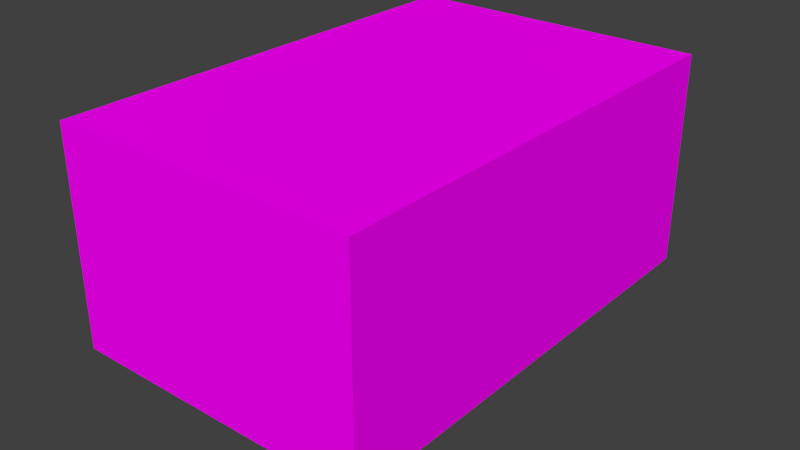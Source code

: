 # Source: church0.blend  (saved by Blender 2.77.0; exported with 4.5.12 LTS)
import bpy
from mathutils import Matrix  # noqa: F401  (used for matrix-valued properties, if any)

bpy.ops.wm.read_factory_settings(use_empty=True)
scene = bpy.context.scene
scene.name = 'Scene'

# ---- collections
col_collection_1 = bpy.data.collections.new('Collection 1'); scene.collection.children.link(col_collection_1)
col_collection_20 = bpy.data.collections.new('Collection 20'); scene.collection.children.link(col_collection_20)
col_collection_20.hide_render = True
col_collection_20.hide_viewport = True

# ---- images (referenced by path relative to the original .blend; pixels are not part of the script)
import os
ASSET_DIR = os.environ.get("B2B_ASSET_DIR", "")  # directory of the original .blend (textures are referenced by path, not embedded)
HERE = os.path.dirname(os.path.abspath(__file__))  # packed textures are extracted next to this script under _unpacked/

def load_image(name, relpath, width, height, colorspace="sRGB"):
    """Load a texture the original file referenced (path relative to the .blend, or extracted next to this script)."""
    p = next((c for c in (os.path.join(HERE, relpath), os.path.join(ASSET_DIR, relpath)) if relpath and os.path.exists(c)), "")
    if p:
        img = bpy.data.images.load(p, check_existing=True)
        img.name = name
    else:  # same state as the original file: an image datablock whose file is absent (Cycles renders it pink)
        img = bpy.data.images.new(name, width, height)
        img.source = "FILE"
        img.filepath = "//" + (relpath or name)
    img.colorspace_settings.name = colorspace
    return img
img_colorpalette_jpg = load_image('colorPalette.jpg', 'colorPalette.jpg', 1024, 1024, 'sRGB')
img_colorpalette_jpg_001 = load_image('colorPalette.jpg.001', 'colorPalette.jpg', 1024, 1024, 'sRGB')

# ---- materials (node trees are filled in below, after node groups)
mat_material = bpy.data.materials.new('Material')
mat_material.alpha_threshold = 0.0
mat_material.roughness = 0.5
mat_material.line_color = (0.0, 0.0, 0.0, 1.0)
mat_material_001 = bpy.data.materials.new('Material.001')
mat_material_001.alpha_threshold = 0.0
mat_material_001.roughness = 0.5
mat_material_001.line_color = (0.0, 0.0, 0.0, 1.0)

# ---- material node trees
mat_material.use_nodes = True; mat_material.node_tree.nodes.clear()
_N = mat_material.node_tree.nodes; _L = mat_material.node_tree.links
n0 = _N.new('ShaderNodeOutputMaterial'); n0.name = 'Material Output'; n0.location = (300, 300)
n1 = _N.new('ShaderNodeBsdfDiffuse'); n1.name = 'Diffuse BSDF'; n1.location = (10, 300)
n2 = _N.new('ShaderNodeTexImage'); n2.name = 'Image Texture'; n2.location = (228, 132)
n2.width = 140
n2.image = img_colorpalette_jpg
n3 = _N.new('ShaderNodeTexCoord'); n3.name = 'Texture Coordinate'; n3.location = (-183, 230)
_L.new(n1.outputs[0], n0.inputs[0])
_L.new(n3.outputs[2], n2.inputs[0])
_L.new(n2.outputs[0], n1.inputs[0])
n0.is_active_output = True
mat_material_001.use_nodes = True; mat_material_001.node_tree.nodes.clear()
_N = mat_material_001.node_tree.nodes; _L = mat_material_001.node_tree.links
n0 = _N.new('ShaderNodeOutputMaterial'); n0.name = 'Material Output'; n0.location = (300, 300)
n1 = _N.new('ShaderNodeBsdfDiffuse'); n1.name = 'Diffuse BSDF'; n1.location = (10, 300)
n2 = _N.new('ShaderNodeTexImage'); n2.name = 'Image Texture'; n2.location = (228, 132)
n2.width = 140
n2.image = img_colorpalette_jpg_001
n3 = _N.new('ShaderNodeTexCoord'); n3.name = 'Texture Coordinate'; n3.location = (-183, 230)
_L.new(n1.outputs[0], n0.inputs[0])
_L.new(n3.outputs[2], n2.inputs[0])
_L.new(n2.outputs[0], n1.inputs[0])
n0.is_active_output = True

# ---- world
world_world = bpy.data.worlds.new('World'); scene.world = world_world
world_world.color = (0.05088, 0.05088, 0.05088)
world_world.use_sun_shadow = False
world_world.sun_shadow_jitter_overblur = 0.0
world_world.cycles.sampling_method = 'MANUAL'

# ---- meshes
me_cube_005 = bpy.data.meshes.new('Cube.005')
me_cube_005.from_pydata([(-1.0, -1.0, -1.0), (-1.0, -1.0, 1.0), (-1.0, 1.0, -1.0), (-1.0, 1.0, 1.0), (1.0, -1.0, -1.0), (1.0, -1.0, 1.0), (1.0, 1.0, -1.0), (1.0, 1.0, 1.0)], [], [(1, 3, 2, 0), (3, 7, 6, 2), (7, 5, 4, 6), (5, 1, 0, 4), (0, 2, 6, 4), (5, 7, 3, 1)])
me_cube_005.use_remesh_preserve_volume = False
me_cube_005.use_remesh_preserve_attributes = False
me_cube_005.use_mirror_vertex_groups = False
me_cube_005.update()
me_cube_004 = bpy.data.meshes.new('Cube.004')
me_cube_004.from_pydata([(-1.0, -1.0, -1.0), (-1.0, -1.0, 1.0), (-1.0, 1.0, -1.0), (-1.0, 1.0, 1.0), (1.0, -1.0, -1.0), (1.0, -1.0, 1.0), (1.0, 1.0, -1.0), (1.0, 1.0, 1.0)], [], [(1, 3, 2, 0), (3, 7, 6, 2), (7, 5, 4, 6), (5, 1, 0, 4), (0, 2, 6, 4), (5, 7, 3, 1)])
me_cube_004.use_remesh_preserve_volume = False
me_cube_004.use_remesh_preserve_attributes = False
me_cube_004.use_mirror_vertex_groups = False
me_cube_004.update()
me_cube_002 = bpy.data.meshes.new('Cube.002')
me_cube_002.from_pydata([(-1.0, -1.0, -1.0), (-1.0, -1.0, 1.0), (-1.0, 1.0, -1.0), (-1.0, 1.0, 1.0), (1.0, -1.0, -1.0), (1.0, -1.0, 1.0), (1.0, 1.0, -1.0), (1.0, 1.0, 1.0)], [], [(1, 3, 2, 0), (3, 7, 6, 2), (7, 5, 4, 6), (5, 1, 0, 4), (0, 2, 6, 4), (5, 7, 3, 1)])
me_cube_002.use_remesh_preserve_volume = False
me_cube_002.use_remesh_preserve_attributes = False
me_cube_002.use_mirror_vertex_groups = False
me_cube_002.update()
me_plane_001 = bpy.data.meshes.new('Plane.001')
me_plane_001.from_pydata([(-4.061, -6.206, -6.788), (-3.367, 4.295, -6.788), (-3.461, 4.607, -6.788), (-3.312, 5.131, -6.788), (-2.836, 5.396, -6.788), (-2.683, 5.01, -6.788), (-2.508, 4.96, -6.788), (4.061, 6.206, -6.788), (-4.061, 6.206, -6.788), (4.061, -6.206, -6.788), (-2.419, 4.801, -6.788), (-2.469, 4.625, -6.788), (-2.628, 4.537, -6.788), (-2.804, 4.587, -6.788), (-2.683, 5.01, -6.797), (-2.508, 4.96, -6.797), (-2.419, 4.801, -6.797), (-2.836, 5.396, -6.797), (-2.469, 4.625, -6.797), (-3.312, 5.131, -6.797), (-2.628, 4.537, -6.797), (-3.461, 4.607, -6.797), (-2.804, 4.587, -6.797), (-3.367, 4.295, -6.797), (-2.508, 4.96, -6.95), (-2.683, 5.01, -6.95), (-2.419, 4.801, -6.95), (-2.469, 4.625, -6.95), (-2.836, 5.396, -6.95), (-3.312, 5.131, -6.95), (-2.628, 4.537, -6.95), (-2.804, 4.587, -6.95), (-3.461, 4.607, -6.95), (-3.367, 4.295, -6.95)], [], [(0, 1, 2, 3, 4, 5, 6, 7, 8), (0, 9, 7, 6, 10, 11, 12, 13, 1), (6, 5, 14, 15), (10, 6, 15, 16), (5, 4, 17, 14), (11, 10, 16, 18), (4, 3, 19, 17), (12, 11, 18, 20), (3, 2, 21, 19), (13, 12, 20, 22), (1, 13, 22, 23), (2, 1, 23, 21), (25, 24, 15, 14), (24, 26, 16, 15), (14, 17, 28, 25), (26, 27, 18, 16), (29, 28, 17, 19), (27, 30, 20, 18), (32, 29, 19, 21), (30, 31, 22, 20), (31, 33, 23, 22), (33, 32, 21, 23)])
me_plane_001.use_remesh_preserve_volume = False
me_plane_001.use_remesh_preserve_attributes = False
me_plane_001.use_mirror_vertex_groups = False
me_plane_001.update()
me_cube = bpy.data.meshes.new('Cube')
me_cube.from_pydata([(4.083, 6.233, 0.4573), (4.083, -6.233, 0.4573), (-4.083, -6.233, 0.4573), (-4.083, 6.233, 0.4573), (4.083, 6.233, 6.148), (4.083, -6.233, 6.148), (-4.083, -6.233, 6.148), (-4.083, 6.233, 6.148), (-2.656, 4.747, 2.196), (-2.656, 4.747, 1.995), (-2.708, 4.948, 2.196), (-2.708, 4.948, 1.995), (-2.824, 4.868, 2.196), (-2.824, 4.868, 1.995), (-2.862, 4.732, 2.196), (-2.862, 4.732, 1.995), (-2.804, 4.603, 2.196), (-2.804, 4.603, 1.995), (-2.676, 4.542, 2.196), (-2.676, 4.542, 1.995), (-2.539, 4.577, 2.196), (-2.539, 4.577, 1.995), (-2.457, 4.692, 2.196), (-2.457, 4.692, 1.995), (-2.468, 4.833, 2.196), (-2.468, 4.833, 1.995), (-2.567, 4.934, 2.196), (-2.567, 4.934, 1.995), (-2.708, 4.948, 2.129), (-2.708, 4.948, 2.062), (-2.824, 4.868, 2.062), (-2.824, 4.868, 2.129), (-2.862, 4.732, 2.062), (-2.862, 4.732, 2.129), (-2.804, 4.603, 2.062), (-2.804, 4.603, 2.129), (-2.676, 4.542, 2.062), (-2.676, 4.542, 2.129), (-2.539, 4.577, 2.062), (-2.539, 4.577, 2.129), (-2.457, 4.692, 2.062), (-2.457, 4.692, 2.129), (-2.468, 4.833, 2.062), (-2.468, 4.833, 2.129), (-2.567, 4.934, 2.062), (-2.567, 4.934, 2.129), (-3.295, 4.502, 2.063), (-3.238, 4.594, 2.058), (-3.3, 4.538, 2.059), (-3.278, 4.572, 2.058), (-3.237, 4.592, 2.125), (-3.294, 4.5, 2.129), (-3.277, 4.57, 2.125), (-3.299, 4.536, 2.126), (-3.156, 4.413, 2.067), (-3.262, 4.43, 2.066), (-3.199, 4.397, 2.067), (-3.238, 4.403, 2.066), (-3.261, 4.428, 2.133), (-3.155, 4.41, 2.134), (-3.237, 4.401, 2.133), (-3.198, 4.395, 2.134), (-2.656, 4.747, 2.085), (-2.656, 4.747, 1.884), (-2.656, 4.954, 2.085), (-2.656, 4.954, 1.884), (-2.789, 4.906, 2.085), (-2.789, 4.906, 1.884), (-2.86, 4.783, 2.085), (-2.86, 4.783, 1.884), (-2.835, 4.644, 2.085), (-2.835, 4.644, 1.884), (-2.727, 4.553, 2.085), (-2.727, 4.553, 1.884), (-2.585, 4.553, 2.085), (-2.585, 4.553, 1.884), (-2.477, 4.644, 2.085), (-2.477, 4.644, 1.884), (-2.452, 4.783, 2.085), (-2.452, 4.783, 1.884), (-2.523, 4.906, 2.085), (-2.523, 4.906, 1.884), (-2.656, 4.954, 2.018), (-2.656, 4.954, 1.951), (-2.789, 4.906, 1.951), (-2.789, 4.906, 2.018), (-2.86, 4.783, 1.951), (-2.86, 4.783, 2.018), (-2.835, 4.644, 1.951), (-2.835, 4.644, 2.018), (-2.727, 4.553, 1.951), (-2.727, 4.553, 2.018), (-2.585, 4.553, 1.951), (-2.585, 4.553, 2.018), (-2.477, 4.644, 1.951), (-2.477, 4.644, 2.018), (-2.452, 4.783, 1.951), (-2.452, 4.783, 2.018), (-2.523, 4.906, 1.951), (-2.523, 4.906, 2.018), (-3.336, 4.669, 1.951), (-3.258, 4.744, 1.946), (-3.331, 4.705, 1.947), (-3.302, 4.733, 1.946), (-3.258, 4.742, 2.013), (-3.336, 4.667, 2.017), (-3.302, 4.73, 2.013), (-3.331, 4.703, 2.014), (-3.223, 4.547, 1.955), (-3.322, 4.591, 1.955), (-3.269, 4.543, 1.955), (-3.306, 4.559, 1.954), (-3.322, 4.589, 2.021), (-3.223, 4.545, 2.022), (-3.305, 4.556, 2.021), (-3.268, 4.541, 2.022), (-2.656, 4.747, 1.973), (-2.656, 4.747, 1.772), (-2.605, 4.948, 1.973), (-2.605, 4.948, 1.772), (-2.745, 4.934, 1.973), (-2.745, 4.934, 1.772), (-2.844, 4.833, 1.973), (-2.844, 4.833, 1.772), (-2.855, 4.692, 1.973), (-2.855, 4.692, 1.772), (-2.773, 4.577, 1.973), (-2.773, 4.577, 1.772), (-2.636, 4.542, 1.973), (-2.636, 4.542, 1.772), (-2.508, 4.603, 1.973), (-2.508, 4.603, 1.772), (-2.45, 4.732, 1.973), (-2.45, 4.732, 1.772), (-2.488, 4.868, 1.973), (-2.488, 4.868, 1.772), (-2.605, 4.948, 1.906), (-2.605, 4.948, 1.839), (-2.745, 4.934, 1.839), (-2.745, 4.934, 1.906), (-2.844, 4.833, 1.839), (-2.844, 4.833, 1.906), (-2.855, 4.692, 1.839), (-2.855, 4.692, 1.906), (-2.773, 4.577, 1.839), (-2.773, 4.577, 1.906), (-2.636, 4.542, 1.839), (-2.636, 4.542, 1.906), (-2.508, 4.603, 1.839), (-2.508, 4.603, 1.906), (-2.45, 4.732, 1.839), (-2.45, 4.732, 1.906), (-2.488, 4.868, 1.839), (-2.488, 4.868, 1.906), (-3.334, 4.84, 1.839), (-3.24, 4.894, 1.835), (-3.321, 4.874, 1.836), (-3.286, 4.894, 1.835), (-3.24, 4.891, 1.901), (-3.334, 4.838, 1.906), (-3.286, 4.891, 1.901), (-3.321, 4.872, 1.902), (-3.255, 4.695, 1.844), (-3.34, 4.762, 1.843), (-3.301, 4.702, 1.844), (-3.332, 4.726, 1.843), (-3.34, 4.759, 1.909), (-3.256, 4.692, 1.91), (-3.332, 4.724, 1.909), (-3.301, 4.699, 1.91), (-2.656, 4.747, 1.861), (-2.656, 4.747, 1.66), (-2.557, 4.929, 1.861), (-2.557, 4.929, 1.66), (-2.696, 4.95, 1.861), (-2.696, 4.95, 1.66), (-2.817, 4.877, 1.861), (-2.817, 4.877, 1.66), (-2.863, 4.743, 1.861), (-2.863, 4.743, 1.66), (-2.812, 4.611, 1.861), (-2.812, 4.611, 1.66), (-2.688, 4.543, 1.861), (-2.688, 4.543, 1.66), (-2.549, 4.571, 1.861), (-2.549, 4.571, 1.66), (-2.46, 4.681, 1.861), (-2.46, 4.681, 1.66), (-2.463, 4.822, 1.861), (-2.463, 4.822, 1.66), (-2.557, 4.929, 1.794), (-2.557, 4.929, 1.727), (-2.696, 4.95, 1.727), (-2.696, 4.95, 1.794), (-2.817, 4.877, 1.727), (-2.817, 4.877, 1.794), (-2.863, 4.743, 1.727), (-2.863, 4.743, 1.794), (-2.812, 4.611, 1.727), (-2.812, 4.611, 1.794), (-2.688, 4.543, 1.727), (-2.688, 4.543, 1.794), (-2.549, 4.571, 1.727), (-2.549, 4.571, 1.794), (-2.46, 4.681, 1.727), (-2.46, 4.681, 1.794), (-2.463, 4.822, 1.727), (-2.463, 4.822, 1.794), (-3.29, 5.006, 1.728), (-3.185, 5.034, 1.723), (-3.268, 5.036, 1.724), (-3.23, 5.046, 1.723), (-3.186, 5.032, 1.789), (-3.291, 5.004, 1.794), (-3.23, 5.043, 1.79), (-3.269, 5.033, 1.791), (-3.25, 4.845, 1.732), (-3.315, 4.931, 1.731), (-3.292, 4.863, 1.732), (-3.316, 4.895, 1.731), (-3.316, 4.929, 1.798), (-3.25, 4.843, 1.799), (-3.317, 4.893, 1.797), (-3.292, 4.861, 1.798), (-2.656, 4.747, 1.75), (-2.656, 4.747, 1.549), (-2.515, 4.898, 1.75), (-2.515, 4.898, 1.549), (-2.645, 4.954, 1.75), (-2.645, 4.954, 1.549), (-2.78, 4.913, 1.75), (-2.78, 4.913, 1.549), (-2.857, 4.795, 1.75), (-2.857, 4.795, 1.549), (-2.841, 4.654, 1.75), (-2.841, 4.654, 1.549), (-2.738, 4.557, 1.75), (-2.738, 4.557, 1.549), (-2.596, 4.55, 1.75), (-2.596, 4.55, 1.549), (-2.483, 4.634, 1.75), (-2.483, 4.634, 1.549), (-2.451, 4.772, 1.75), (-2.451, 4.772, 1.549), (-2.515, 4.898, 1.683), (-2.515, 4.898, 1.616), (-2.645, 4.954, 1.616), (-2.645, 4.954, 1.683), (-2.78, 4.913, 1.616), (-2.78, 4.913, 1.683), (-2.857, 4.795, 1.616), (-2.857, 4.795, 1.683), (-2.841, 4.654, 1.616), (-2.841, 4.654, 1.683), (-2.738, 4.557, 1.616), (-2.738, 4.557, 1.683), (-2.596, 4.55, 1.616), (-2.596, 4.55, 1.683), (-2.483, 4.634, 1.616), (-2.483, 4.634, 1.683), (-2.451, 4.772, 1.616), (-2.451, 4.772, 1.683), (-3.206, 5.156, 1.616), (-3.097, 5.157, 1.611), (-3.177, 5.179, 1.612), (-3.137, 5.179, 1.611), (-3.099, 5.155, 1.678), (-3.207, 5.154, 1.682), (-3.139, 5.177, 1.678), (-3.179, 5.177, 1.679), (-3.207, 4.99, 1.62), (-3.249, 5.089, 1.619), (-3.243, 5.018, 1.62), (-3.259, 5.054, 1.619), (-3.25, 5.087, 1.686), (-3.208, 4.988, 1.687), (-3.26, 5.052, 1.686), (-3.244, 5.016, 1.687), (-2.656, 4.747, 1.638), (-2.656, 4.747, 1.437), (-2.482, 4.858, 1.638), (-2.482, 4.858, 1.437), (-2.594, 4.945, 1.638), (-2.594, 4.945, 1.437), (-2.735, 4.939, 1.638), (-2.735, 4.939, 1.437), (-2.839, 4.843, 1.638), (-2.839, 4.843, 1.437), (-2.858, 4.703, 1.638), (-2.858, 4.703, 1.437), (-2.782, 4.584, 1.638), (-2.782, 4.584, 1.437), (-2.647, 4.541, 1.638), (-2.647, 4.541, 1.437), (-2.517, 4.595, 1.638), (-2.517, 4.595, 1.437), (-2.451, 4.72, 1.638), (-2.451, 4.72, 1.437), (-2.482, 4.858, 1.571), (-2.482, 4.858, 1.504), (-2.594, 4.945, 1.504), (-2.594, 4.945, 1.571), (-2.735, 4.939, 1.504), (-2.735, 4.939, 1.571), (-2.839, 4.843, 1.504), (-2.839, 4.843, 1.571), (-2.858, 4.703, 1.504), (-2.858, 4.703, 1.571), (-2.782, 4.584, 1.504), (-2.782, 4.584, 1.571), (-2.647, 4.541, 1.504), (-2.647, 4.541, 1.571), (-2.517, 4.595, 1.504), (-2.517, 4.595, 1.571), (-2.451, 4.72, 1.504), (-2.451, 4.72, 1.571), (-3.087, 5.279, 1.504), (-2.982, 5.254, 1.5), (-3.054, 5.295, 1.501), (-3.015, 5.285, 1.5), (-2.983, 5.252, 1.566), (-3.089, 5.278, 1.571), (-3.017, 5.283, 1.566), (-3.056, 5.293, 1.567), (-3.129, 5.119, 1.509), (-3.145, 5.226, 1.508), (-3.157, 5.155, 1.509), (-3.163, 5.195, 1.508), (-3.147, 5.224, 1.574), (-3.131, 5.117, 1.575), (-3.165, 5.193, 1.574), (-3.159, 5.154, 1.575), (-2.656, 4.747, 1.526), (-2.656, 4.747, 1.325), (-2.459, 4.811, 1.526), (-2.459, 4.811, 1.325), (-2.547, 4.923, 1.526), (-2.547, 4.923, 1.325), (-2.685, 4.952, 1.526), (-2.685, 4.952, 1.325), (-2.81, 4.886, 1.526), (-2.81, 4.886, 1.325), (-2.863, 4.755, 1.526), (-2.863, 4.755, 1.325), (-2.819, 4.62, 1.526), (-2.819, 4.62, 1.325), (-2.699, 4.545, 1.526), (-2.699, 4.545, 1.325), (-2.559, 4.565, 1.526), (-2.559, 4.565, 1.325), (-2.464, 4.67, 1.526), (-2.464, 4.67, 1.325), (-2.459, 4.811, 1.459), (-2.459, 4.811, 1.392), (-2.547, 4.923, 1.392), (-2.547, 4.923, 1.459), (-2.685, 4.952, 1.392), (-2.685, 4.952, 1.459), (-2.81, 4.886, 1.392), (-2.81, 4.886, 1.459), (-2.863, 4.755, 1.392), (-2.863, 4.755, 1.459), (-2.819, 4.62, 1.392), (-2.819, 4.62, 1.459), (-2.699, 4.545, 1.392), (-2.699, 4.545, 1.459), (-2.559, 4.565, 1.392), (-2.559, 4.565, 1.459), (-2.464, 4.67, 1.392), (-2.464, 4.67, 1.459), (-2.941, 5.37, 1.393), (-2.846, 5.319, 1.388), (-2.905, 5.376, 1.389), (-2.87, 5.357, 1.388), (-2.848, 5.318, 1.454), (-2.943, 5.369, 1.459), (-2.872, 5.356, 1.455), (-2.907, 5.375, 1.456), (-3.022, 5.225, 1.397), (-3.011, 5.333, 1.396), (-3.04, 5.267, 1.397), (-3.036, 5.307, 1.396), (-3.013, 5.331, 1.463), (-3.024, 5.224, 1.464), (-3.038, 5.306, 1.462), (-3.042, 5.266, 1.463), (-2.656, 4.747, 1.414), (-2.656, 4.747, 1.214), (-2.45, 4.761, 1.414), (-2.45, 4.761, 1.214), (-2.506, 4.89, 1.414), (-2.506, 4.89, 1.214), (-2.633, 4.953, 1.414), (-2.633, 4.953, 1.214), (-2.771, 4.92, 1.414), (-2.771, 4.92, 1.214), (-2.854, 4.806, 1.414), (-2.854, 4.806, 1.214), (-2.846, 4.665, 1.414), (-2.846, 4.665, 1.214), (-2.748, 4.562, 1.414), (-2.748, 4.562, 1.214), (-2.607, 4.547, 1.414), (-2.607, 4.547, 1.214), (-2.49, 4.625, 1.414), (-2.49, 4.625, 1.214), (-2.45, 4.761, 1.348), (-2.45, 4.761, 1.281), (-2.506, 4.89, 1.281), (-2.506, 4.89, 1.348), (-2.633, 4.953, 1.281), (-2.633, 4.953, 1.348), (-2.771, 4.92, 1.281), (-2.771, 4.92, 1.348), (-2.854, 4.806, 1.281), (-2.854, 4.806, 1.348), (-2.846, 4.665, 1.281), (-2.846, 4.665, 1.348), (-2.748, 4.562, 1.281), (-2.748, 4.562, 1.348), (-2.607, 4.547, 1.281), (-2.607, 4.547, 1.348), (-2.49, 4.625, 1.281), (-2.49, 4.625, 1.348), (-2.777, 5.421, 1.281), (-2.698, 5.348, 1.276), (-2.741, 5.419, 1.277), (-2.712, 5.391, 1.276), (-2.7, 5.347, 1.343), (-2.78, 5.42, 1.347), (-2.714, 5.391, 1.343), (-2.743, 5.418, 1.344), (-2.892, 5.301, 1.285), (-2.854, 5.402, 1.284), (-2.899, 5.346, 1.285), (-2.885, 5.384, 1.284), (-2.857, 5.402, 1.351), (-2.894, 5.3, 1.352), (-2.888, 5.383, 1.351), (-2.901, 5.346, 1.352), (-2.656, 4.747, 1.303), (-2.656, 4.747, 1.102), (-2.453, 4.709, 1.303), (-2.453, 4.709, 1.102), (-2.476, 4.848, 1.303), (-2.476, 4.848, 1.102), (-2.583, 4.941, 1.303), (-2.583, 4.941, 1.102), (-2.724, 4.943, 1.303), (-2.724, 4.943, 1.102), (-2.834, 4.853, 1.303), (-2.834, 4.853, 1.102), (-2.86, 4.714, 1.303), (-2.86, 4.714, 1.102), (-2.791, 4.591, 1.303), (-2.791, 4.591, 1.102), (-2.659, 4.541, 1.303), (-2.659, 4.541, 1.102), (-2.525, 4.587, 1.303), (-2.525, 4.587, 1.102), (-2.453, 4.709, 1.236), (-2.453, 4.709, 1.169), (-2.476, 4.848, 1.169), (-2.476, 4.848, 1.236), (-2.583, 4.941, 1.169), (-2.583, 4.941, 1.236), (-2.724, 4.943, 1.169), (-2.724, 4.943, 1.236), (-2.834, 4.853, 1.169), (-2.834, 4.853, 1.236), (-2.86, 4.714, 1.169), (-2.86, 4.714, 1.236), (-2.791, 4.591, 1.169), (-2.791, 4.591, 1.236), (-2.659, 4.541, 1.169), (-2.659, 4.541, 1.236), (-2.525, 4.587, 1.169), (-2.525, 4.587, 1.236), (-2.606, 5.43, 1.169), (-2.547, 5.339, 1.165), (-2.572, 5.419, 1.166), (-2.55, 5.385, 1.165), (-2.549, 5.339, 1.231), (-2.608, 5.43, 1.236), (-2.552, 5.385, 1.231), (-2.574, 5.419, 1.232), (-2.747, 5.342, 1.174), (-2.685, 5.431, 1.173), (-2.742, 5.388, 1.174), (-2.72, 5.421, 1.173), (-2.688, 5.431, 1.239), (-2.749, 5.342, 1.24), (-2.722, 5.421, 1.239), (-2.745, 5.388, 1.24), (-2.656, 4.747, 1.191), (-2.656, 4.747, 0.9904), (-2.469, 4.66, 1.191), (-2.469, 4.66, 0.9904), (-2.456, 4.8, 1.191), (-2.456, 4.8, 0.9904), (-2.537, 4.916, 1.191), (-2.537, 4.916, 0.9904), (-2.674, 4.954, 1.191), (-2.674, 4.954, 0.9904), (-2.802, 4.894, 1.191), (-2.802, 4.894, 0.9904), (-2.862, 4.766, 1.191), (-2.862, 4.766, 0.9904), (-2.826, 4.629, 1.191), (-2.826, 4.629, 0.9904), (-2.71, 4.548, 1.191), (-2.71, 4.548, 0.9904), (-2.569, 4.56, 1.191), (-2.569, 4.56, 0.9904), (-2.469, 4.66, 1.124), (-2.469, 4.66, 1.057), (-2.456, 4.8, 1.057), (-2.456, 4.8, 1.124), (-2.537, 4.916, 1.057), (-2.537, 4.916, 1.124), (-2.674, 4.954, 1.057), (-2.674, 4.954, 1.124), (-2.802, 4.894, 1.057), (-2.802, 4.894, 1.124), (-2.862, 4.766, 1.057), (-2.862, 4.766, 1.124), (-2.826, 4.629, 1.057), (-2.826, 4.629, 1.124), (-2.71, 4.548, 1.057), (-2.71, 4.548, 1.124), (-2.569, 4.56, 1.057), (-2.569, 4.56, 1.124), (-2.438, 5.396, 1.057), (-2.403, 5.294, 1.053), (-2.407, 5.377, 1.054), (-2.395, 5.339, 1.053), (-2.406, 5.294, 1.119), (-2.44, 5.397, 1.124), (-2.397, 5.339, 1.12), (-2.41, 5.377, 1.121), (-2.596, 5.346, 1.062), (-2.514, 5.417, 1.061), (-2.581, 5.389, 1.062), (-2.551, 5.416, 1.061), (-2.517, 5.418, 1.128), (-2.598, 5.347, 1.129), (-2.553, 5.416, 1.127), (-2.583, 5.39, 1.128), (-2.656, 4.747, 1.079), (-2.656, 4.747, 0.8787), (-2.497, 4.616, 1.079), (-2.497, 4.616, 0.8787), (-2.449, 4.749, 1.079), (-2.449, 4.749, 0.8787), (-2.499, 4.882, 1.079), (-2.499, 4.882, 0.8787), (-2.622, 4.951, 1.079), (-2.622, 4.951, 0.8787), (-2.761, 4.926, 1.079), (-2.761, 4.926, 0.8787), (-2.851, 4.817, 1.079), (-2.851, 4.817, 0.8787), (-2.85, 4.675, 1.079), (-2.85, 4.675, 0.8787), (-2.758, 4.568, 1.079), (-2.758, 4.568, 0.8787), (-2.619, 4.544, 1.079), (-2.619, 4.544, 0.8787), (-2.497, 4.616, 1.013), (-2.497, 4.616, 0.9456), (-2.449, 4.749, 0.9456), (-2.449, 4.749, 1.013), (-2.499, 4.882, 0.9456), (-2.499, 4.882, 1.013), (-2.622, 4.951, 0.9456), (-2.622, 4.951, 1.013), (-2.761, 4.926, 0.9456), (-2.761, 4.926, 1.013), (-2.851, 4.817, 0.9456), (-2.851, 4.817, 1.013), (-2.85, 4.675, 0.9456), (-2.85, 4.675, 1.013), (-2.758, 4.568, 0.9456), (-2.758, 4.568, 1.013), (-2.619, 4.544, 0.9456), (-2.619, 4.544, 1.013), (-2.284, 5.322, 0.9458), (-2.275, 5.214, 0.9412), (-2.259, 5.295, 0.9424), (-2.256, 5.255, 0.9414), (-2.277, 5.215, 1.008), (-2.286, 5.323, 1.012), (-2.258, 5.256, 1.008), (-2.261, 5.296, 1.009), (-2.449, 5.312, 0.9504), (-2.352, 5.361, 0.9494), (-2.423, 5.35, 0.9502), (-2.388, 5.368, 0.9492), (-2.354, 5.362, 1.016), (-2.451, 5.313, 1.017), (-2.39, 5.369, 1.016), (-2.426, 5.351, 1.017), (-2.656, 4.747, 0.9678), (-2.656, 4.747, 0.767), (-2.534, 4.58, 0.9678), (-2.534, 4.58, 0.767), (-2.455, 4.698, 0.9678), (-2.455, 4.698, 0.767), (-2.47, 4.838, 0.9678), (-2.47, 4.838, 0.767), (-2.572, 4.936, 0.9678), (-2.572, 4.936, 0.767), (-2.713, 4.946, 0.9678), (-2.713, 4.946, 0.767), (-2.828, 4.863, 0.9678), (-2.828, 4.863, 0.767), (-2.862, 4.726, 0.9678), (-2.862, 4.726, 0.767), (-2.8, 4.599, 0.9678), (-2.8, 4.599, 0.767), (-2.67, 4.541, 0.9678), (-2.67, 4.541, 0.767), (-2.534, 4.58, 0.9009), (-2.534, 4.58, 0.8339), (-2.455, 4.698, 0.8339), (-2.455, 4.698, 0.9009), (-2.47, 4.838, 0.8339), (-2.47, 4.838, 0.9009), (-2.572, 4.936, 0.8339), (-2.572, 4.936, 0.9009), (-2.713, 4.946, 0.8339), (-2.713, 4.946, 0.9009), (-2.828, 4.863, 0.8339), (-2.828, 4.863, 0.9009), (-2.862, 4.726, 0.8339), (-2.862, 4.726, 0.9009), (-2.8, 4.599, 0.8339), (-2.8, 4.599, 0.9009), (-2.67, 4.541, 0.8339), (-2.67, 4.541, 0.9009), (-2.152, 5.211, 0.8341), (-2.171, 5.104, 0.8296), (-2.135, 5.179, 0.8307), (-2.142, 5.14, 0.8297), (-2.173, 5.106, 0.8961), (-2.154, 5.213, 0.9007), (-2.144, 5.141, 0.8962), (-2.137, 5.181, 0.8973), (-2.315, 5.243, 0.8387), (-2.209, 5.266, 0.8378), (-2.281, 5.273, 0.8385), (-2.242, 5.282, 0.8375), (-2.211, 5.268, 0.9043), (-2.317, 5.245, 0.9052), (-2.244, 5.284, 0.9041), (-2.283, 5.275, 0.9051), (-2.656, 4.747, 0.8561), (-2.656, 4.747, 0.6553), (-2.58, 4.555, 0.8561), (-2.58, 4.555, 0.6553), (-2.474, 4.649, 0.8561), (-2.474, 4.649, 0.6553), (-2.454, 4.789, 0.8561), (-2.454, 4.789, 0.6553), (-2.528, 4.91, 0.8561), (-2.528, 4.91, 0.6553), (-2.662, 4.954, 0.8561), (-2.662, 4.954, 0.6553), (-2.793, 4.902, 0.8561), (-2.793, 4.902, 0.6553), (-2.861, 4.778, 0.8561), (-2.861, 4.778, 0.6553), (-2.832, 4.639, 0.8561), (-2.832, 4.639, 0.6553), (-2.721, 4.551, 0.8561), (-2.721, 4.551, 0.6553), (-2.58, 4.555, 0.7892), (-2.58, 4.555, 0.7223), (-2.474, 4.649, 0.7223), (-2.474, 4.649, 0.7892), (-2.454, 4.789, 0.7223), (-2.454, 4.789, 0.7892), (-2.528, 4.91, 0.7223), (-2.528, 4.91, 0.7892), (-2.662, 4.954, 0.7223), (-2.662, 4.954, 0.7892), (-2.793, 4.902, 0.7223), (-2.793, 4.902, 0.7892), (-2.861, 4.778, 0.7223), (-2.861, 4.778, 0.7892), (-2.832, 4.639, 0.7223), (-2.832, 4.639, 0.7892), (-2.721, 4.551, 0.7223), (-2.721, 4.551, 0.7892), (-2.053, 5.071, 0.7225), (-2.098, 4.973, 0.7179), (-2.044, 5.036, 0.7191), (-2.061, 5.0, 0.718), (-2.099, 4.975, 0.7844), (-2.054, 5.073, 0.789), (-2.062, 5.002, 0.7846), (-2.045, 5.038, 0.7856), (-2.203, 5.143, 0.727), (-2.095, 5.139, 0.7261), (-2.162, 5.164, 0.7269), (-2.122, 5.162, 0.7259), (-2.096, 5.141, 0.7926), (-2.204, 5.145, 0.7936), (-2.123, 5.164, 0.7924), (-2.163, 5.166, 0.7934), (-2.656, 4.747, 0.7444), (-2.656, 4.747, 0.5436), (-2.63, 4.542, 0.7444), (-2.63, 4.542, 0.5436), (-2.504, 4.607, 0.7444), (-2.504, 4.607, 0.5436), (-2.45, 4.738, 0.7444), (-2.45, 4.738, 0.5436), (-2.491, 4.873, 0.7444), (-2.491, 4.873, 0.5436), (-2.61, 4.949, 0.7444), (-2.61, 4.949, 0.5436), (-2.751, 4.931, 0.7444), (-2.751, 4.931, 0.5436), (-2.847, 4.827, 0.7444), (-2.847, 4.827, 0.5436), (-2.854, 4.686, 0.7444), (-2.854, 4.686, 0.5436), (-2.768, 4.574, 0.7444), (-2.768, 4.574, 0.5436), (-2.63, 4.542, 0.6775), (-2.63, 4.542, 0.6106), (-2.504, 4.607, 0.6106), (-2.504, 4.607, 0.6775), (-2.45, 4.738, 0.6106), (-2.45, 4.738, 0.6775), (-2.491, 4.873, 0.6106), (-2.491, 4.873, 0.6775), (-2.61, 4.949, 0.6106), (-2.61, 4.949, 0.6775), (-2.751, 4.931, 0.6106), (-2.751, 4.931, 0.6775), (-2.847, 4.827, 0.6106), (-2.847, 4.827, 0.6775), (-2.854, 4.686, 0.6106), (-2.854, 4.686, 0.6775), (-2.768, 4.574, 0.6106), (-2.768, 4.574, 0.6775), (-1.992, 4.911, 0.6108), (-2.059, 4.827, 0.6062), (-1.992, 4.875, 0.6074), (-2.017, 4.844, 0.6064), (-2.06, 4.829, 0.6727), (-1.992, 4.913, 0.6773), (-2.018, 4.846, 0.6729), (-1.992, 4.877, 0.6739), (-2.119, 5.018, 0.6154), (-2.015, 4.987, 0.6144), (-2.074, 5.028, 0.6152), (-2.036, 5.016, 0.6142), (-2.016, 4.989, 0.6809), (-2.119, 5.02, 0.6819), (-2.036, 5.019, 0.6807), (-2.075, 5.03, 0.6817), (-2.656, 4.747, 0.6328), (-2.656, 4.747, 0.432), (-2.682, 4.542, 0.6328), (-2.682, 4.542, 0.432), (-2.544, 4.574, 0.6328), (-2.544, 4.574, 0.432), (-2.459, 4.686, 0.6328), (-2.459, 4.686, 0.432), (-2.466, 4.828, 0.6328), (-2.466, 4.828, 0.432), (-2.562, 4.931, 0.6328), (-2.562, 4.931, 0.432), (-2.702, 4.949, 0.6328), (-2.702, 4.949, 0.432), (-2.821, 4.872, 0.6328), (-2.821, 4.872, 0.432), (-2.863, 4.737, 0.6328), (-2.863, 4.737, 0.432), (-2.808, 4.607, 0.6328), (-2.808, 4.607, 0.432), (-2.682, 4.542, 0.5658), (-2.682, 4.542, 0.4989), (-2.544, 4.574, 0.4989), (-2.544, 4.574, 0.5658), (-2.459, 4.686, 0.4989), (-2.459, 4.686, 0.5658), (-2.466, 4.828, 0.4989), (-2.466, 4.828, 0.5658), (-2.562, 4.931, 0.4989), (-2.562, 4.931, 0.5658), (-2.702, 4.949, 0.4989), (-2.702, 4.949, 0.5658), (-2.821, 4.872, 0.4989), (-2.821, 4.872, 0.5658), (-2.863, 4.737, 0.4989), (-2.863, 4.737, 0.5658), (-2.808, 4.607, 0.4989), (-2.808, 4.607, 0.5658), (-1.972, 4.741, 0.4991), (-2.058, 4.676, 0.4945), (-1.981, 4.705, 0.4957), (-2.013, 4.682, 0.4947), (-2.059, 4.678, 0.561), (-1.972, 4.743, 0.5656), (-2.013, 4.684, 0.5612), (-1.981, 4.708, 0.5622), (-2.068, 4.875, 0.5037), (-1.976, 4.82, 0.5027), (-2.023, 4.874, 0.5035), (-1.988, 4.854, 0.5025), (-1.976, 4.822, 0.5693), (-2.068, 4.878, 0.5702), (-1.988, 4.856, 0.569), (-2.023, 4.877, 0.57)], [], [(0, 3, 2, 1), (4, 5, 6, 7), (0, 1, 5, 4), (1, 2, 6, 5), (2, 3, 7, 6), (4, 7, 3, 0), (8, 10, 12), (9, 13, 11), (29, 11, 13, 30), (8, 12, 14), (9, 15, 13), (30, 13, 15, 32), (8, 14, 16), (9, 17, 15), (32, 15, 17, 34), (8, 16, 18), (9, 19, 17), (34, 17, 19, 36), (8, 18, 20), (9, 21, 19), (36, 19, 21, 38), (8, 20, 22), (9, 23, 21), (38, 21, 23, 40), (8, 22, 24), (9, 25, 23), (40, 23, 25, 42), (8, 24, 26), (9, 27, 25), (42, 25, 27, 44), (8, 26, 10), (9, 11, 27), (44, 27, 11, 29), (26, 45, 28, 10), (45, 44, 29, 28), (24, 43, 45, 26), (43, 42, 44, 45), (22, 41, 43, 24), (41, 40, 42, 43), (20, 39, 41, 22), (39, 38, 40, 41), (18, 37, 39, 20), (37, 36, 38, 39), (16, 35, 37, 18), (35, 34, 36, 37), (14, 33, 35, 16), (34, 35, 59, 54), (12, 31, 33, 14), (31, 30, 32, 33), (10, 28, 31, 12), (28, 29, 30, 31), (32, 34, 54, 56, 57, 55, 46, 48, 49, 47), (35, 33, 50, 52, 53, 51, 58, 60, 61, 59), (51, 46, 55, 58), (46, 51, 53, 48), (48, 53, 52, 49), (49, 52, 50, 47), (54, 59, 61, 56), (56, 61, 60, 57), (57, 60, 58, 55), (33, 32, 47, 50), (62, 64, 66), (63, 67, 65), (83, 65, 67, 84), (62, 66, 68), (63, 69, 67), (84, 67, 69, 86), (62, 68, 70), (63, 71, 69), (86, 69, 71, 88), (62, 70, 72), (63, 73, 71), (88, 71, 73, 90), (62, 72, 74), (63, 75, 73), (90, 73, 75, 92), (62, 74, 76), (63, 77, 75), (92, 75, 77, 94), (62, 76, 78), (63, 79, 77), (94, 77, 79, 96), (62, 78, 80), (63, 81, 79), (96, 79, 81, 98), (62, 80, 64), (63, 65, 81), (98, 81, 65, 83), (80, 99, 82, 64), (99, 98, 83, 82), (78, 97, 99, 80), (97, 96, 98, 99), (76, 95, 97, 78), (95, 94, 96, 97), (74, 93, 95, 76), (93, 92, 94, 95), (72, 91, 93, 74), (91, 90, 92, 93), (70, 89, 91, 72), (89, 88, 90, 91), (68, 87, 89, 70), (88, 89, 113, 108), (66, 85, 87, 68), (85, 84, 86, 87), (64, 82, 85, 66), (82, 83, 84, 85), (86, 88, 108, 110, 111, 109, 100, 102, 103, 101), (89, 87, 104, 106, 107, 105, 112, 114, 115, 113), (105, 100, 109, 112), (100, 105, 107, 102), (102, 107, 106, 103), (103, 106, 104, 101), (108, 113, 115, 110), (110, 115, 114, 111), (111, 114, 112, 109), (87, 86, 101, 104), (116, 118, 120), (117, 121, 119), (137, 119, 121, 138), (116, 120, 122), (117, 123, 121), (138, 121, 123, 140), (116, 122, 124), (117, 125, 123), (140, 123, 125, 142), (116, 124, 126), (117, 127, 125), (142, 125, 127, 144), (116, 126, 128), (117, 129, 127), (144, 127, 129, 146), (116, 128, 130), (117, 131, 129), (146, 129, 131, 148), (116, 130, 132), (117, 133, 131), (148, 131, 133, 150), (116, 132, 134), (117, 135, 133), (150, 133, 135, 152), (116, 134, 118), (117, 119, 135), (152, 135, 119, 137), (134, 153, 136, 118), (153, 152, 137, 136), (132, 151, 153, 134), (151, 150, 152, 153), (130, 149, 151, 132), (149, 148, 150, 151), (128, 147, 149, 130), (147, 146, 148, 149), (126, 145, 147, 128), (145, 144, 146, 147), (124, 143, 145, 126), (143, 142, 144, 145), (122, 141, 143, 124), (142, 143, 167, 162), (120, 139, 141, 122), (139, 138, 140, 141), (118, 136, 139, 120), (136, 137, 138, 139), (140, 142, 162, 164, 165, 163, 154, 156, 157, 155), (143, 141, 158, 160, 161, 159, 166, 168, 169, 167), (159, 154, 163, 166), (154, 159, 161, 156), (156, 161, 160, 157), (157, 160, 158, 155), (162, 167, 169, 164), (164, 169, 168, 165), (165, 168, 166, 163), (141, 140, 155, 158), (170, 172, 174), (171, 175, 173), (191, 173, 175, 192), (170, 174, 176), (171, 177, 175), (192, 175, 177, 194), (170, 176, 178), (171, 179, 177), (194, 177, 179, 196), (170, 178, 180), (171, 181, 179), (196, 179, 181, 198), (170, 180, 182), (171, 183, 181), (198, 181, 183, 200), (170, 182, 184), (171, 185, 183), (200, 183, 185, 202), (170, 184, 186), (171, 187, 185), (202, 185, 187, 204), (170, 186, 188), (171, 189, 187), (204, 187, 189, 206), (170, 188, 172), (171, 173, 189), (206, 189, 173, 191), (188, 207, 190, 172), (207, 206, 191, 190), (186, 205, 207, 188), (205, 204, 206, 207), (184, 203, 205, 186), (203, 202, 204, 205), (182, 201, 203, 184), (201, 200, 202, 203), (180, 199, 201, 182), (199, 198, 200, 201), (178, 197, 199, 180), (197, 196, 198, 199), (176, 195, 197, 178), (196, 197, 221, 216), (174, 193, 195, 176), (193, 192, 194, 195), (172, 190, 193, 174), (190, 191, 192, 193), (194, 196, 216, 218, 219, 217, 208, 210, 211, 209), (197, 195, 212, 214, 215, 213, 220, 222, 223, 221), (213, 208, 217, 220), (208, 213, 215, 210), (210, 215, 214, 211), (211, 214, 212, 209), (216, 221, 223, 218), (218, 223, 222, 219), (219, 222, 220, 217), (195, 194, 209, 212), (224, 226, 228), (225, 229, 227), (245, 227, 229, 246), (224, 228, 230), (225, 231, 229), (246, 229, 231, 248), (224, 230, 232), (225, 233, 231), (248, 231, 233, 250), (224, 232, 234), (225, 235, 233), (250, 233, 235, 252), (224, 234, 236), (225, 237, 235), (252, 235, 237, 254), (224, 236, 238), (225, 239, 237), (254, 237, 239, 256), (224, 238, 240), (225, 241, 239), (256, 239, 241, 258), (224, 240, 242), (225, 243, 241), (258, 241, 243, 260), (224, 242, 226), (225, 227, 243), (260, 243, 227, 245), (242, 261, 244, 226), (261, 260, 245, 244), (240, 259, 261, 242), (259, 258, 260, 261), (238, 257, 259, 240), (257, 256, 258, 259), (236, 255, 257, 238), (255, 254, 256, 257), (234, 253, 255, 236), (253, 252, 254, 255), (232, 251, 253, 234), (251, 250, 252, 253), (230, 249, 251, 232), (250, 251, 275, 270), (228, 247, 249, 230), (247, 246, 248, 249), (226, 244, 247, 228), (244, 245, 246, 247), (248, 250, 270, 272, 273, 271, 262, 264, 265, 263), (251, 249, 266, 268, 269, 267, 274, 276, 277, 275), (267, 262, 271, 274), (262, 267, 269, 264), (264, 269, 268, 265), (265, 268, 266, 263), (270, 275, 277, 272), (272, 277, 276, 273), (273, 276, 274, 271), (249, 248, 263, 266), (278, 280, 282), (279, 283, 281), (299, 281, 283, 300), (278, 282, 284), (279, 285, 283), (300, 283, 285, 302), (278, 284, 286), (279, 287, 285), (302, 285, 287, 304), (278, 286, 288), (279, 289, 287), (304, 287, 289, 306), (278, 288, 290), (279, 291, 289), (306, 289, 291, 308), (278, 290, 292), (279, 293, 291), (308, 291, 293, 310), (278, 292, 294), (279, 295, 293), (310, 293, 295, 312), (278, 294, 296), (279, 297, 295), (312, 295, 297, 314), (278, 296, 280), (279, 281, 297), (314, 297, 281, 299), (296, 315, 298, 280), (315, 314, 299, 298), (294, 313, 315, 296), (313, 312, 314, 315), (292, 311, 313, 294), (311, 310, 312, 313), (290, 309, 311, 292), (309, 308, 310, 311), (288, 307, 309, 290), (307, 306, 308, 309), (286, 305, 307, 288), (305, 304, 306, 307), (284, 303, 305, 286), (304, 305, 329, 324), (282, 301, 303, 284), (301, 300, 302, 303), (280, 298, 301, 282), (298, 299, 300, 301), (302, 304, 324, 326, 327, 325, 316, 318, 319, 317), (305, 303, 320, 322, 323, 321, 328, 330, 331, 329), (321, 316, 325, 328), (316, 321, 323, 318), (318, 323, 322, 319), (319, 322, 320, 317), (324, 329, 331, 326), (326, 331, 330, 327), (327, 330, 328, 325), (303, 302, 317, 320), (332, 334, 336), (333, 337, 335), (353, 335, 337, 354), (332, 336, 338), (333, 339, 337), (354, 337, 339, 356), (332, 338, 340), (333, 341, 339), (356, 339, 341, 358), (332, 340, 342), (333, 343, 341), (358, 341, 343, 360), (332, 342, 344), (333, 345, 343), (360, 343, 345, 362), (332, 344, 346), (333, 347, 345), (362, 345, 347, 364), (332, 346, 348), (333, 349, 347), (364, 347, 349, 366), (332, 348, 350), (333, 351, 349), (366, 349, 351, 368), (332, 350, 334), (333, 335, 351), (368, 351, 335, 353), (350, 369, 352, 334), (369, 368, 353, 352), (348, 367, 369, 350), (367, 366, 368, 369), (346, 365, 367, 348), (365, 364, 366, 367), (344, 363, 365, 346), (363, 362, 364, 365), (342, 361, 363, 344), (361, 360, 362, 363), (340, 359, 361, 342), (359, 358, 360, 361), (338, 357, 359, 340), (358, 359, 383, 378), (336, 355, 357, 338), (355, 354, 356, 357), (334, 352, 355, 336), (352, 353, 354, 355), (356, 358, 378, 380, 381, 379, 370, 372, 373, 371), (359, 357, 374, 376, 377, 375, 382, 384, 385, 383), (375, 370, 379, 382), (370, 375, 377, 372), (372, 377, 376, 373), (373, 376, 374, 371), (378, 383, 385, 380), (380, 385, 384, 381), (381, 384, 382, 379), (357, 356, 371, 374), (386, 388, 390), (387, 391, 389), (407, 389, 391, 408), (386, 390, 392), (387, 393, 391), (408, 391, 393, 410), (386, 392, 394), (387, 395, 393), (410, 393, 395, 412), (386, 394, 396), (387, 397, 395), (412, 395, 397, 414), (386, 396, 398), (387, 399, 397), (414, 397, 399, 416), (386, 398, 400), (387, 401, 399), (416, 399, 401, 418), (386, 400, 402), (387, 403, 401), (418, 401, 403, 420), (386, 402, 404), (387, 405, 403), (420, 403, 405, 422), (386, 404, 388), (387, 389, 405), (422, 405, 389, 407), (404, 423, 406, 388), (423, 422, 407, 406), (402, 421, 423, 404), (421, 420, 422, 423), (400, 419, 421, 402), (419, 418, 420, 421), (398, 417, 419, 400), (417, 416, 418, 419), (396, 415, 417, 398), (415, 414, 416, 417), (394, 413, 415, 396), (413, 412, 414, 415), (392, 411, 413, 394), (412, 413, 437, 432), (390, 409, 411, 392), (409, 408, 410, 411), (388, 406, 409, 390), (406, 407, 408, 409), (410, 412, 432, 434, 435, 433, 424, 426, 427, 425), (413, 411, 428, 430, 431, 429, 436, 438, 439, 437), (429, 424, 433, 436), (424, 429, 431, 426), (426, 431, 430, 427), (427, 430, 428, 425), (432, 437, 439, 434), (434, 439, 438, 435), (435, 438, 436, 433), (411, 410, 425, 428), (440, 442, 444), (441, 445, 443), (461, 443, 445, 462), (440, 444, 446), (441, 447, 445), (462, 445, 447, 464), (440, 446, 448), (441, 449, 447), (464, 447, 449, 466), (440, 448, 450), (441, 451, 449), (466, 449, 451, 468), (440, 450, 452), (441, 453, 451), (468, 451, 453, 470), (440, 452, 454), (441, 455, 453), (470, 453, 455, 472), (440, 454, 456), (441, 457, 455), (472, 455, 457, 474), (440, 456, 458), (441, 459, 457), (474, 457, 459, 476), (440, 458, 442), (441, 443, 459), (476, 459, 443, 461), (458, 477, 460, 442), (477, 476, 461, 460), (456, 475, 477, 458), (475, 474, 476, 477), (454, 473, 475, 456), (473, 472, 474, 475), (452, 471, 473, 454), (471, 470, 472, 473), (450, 469, 471, 452), (469, 468, 470, 471), (448, 467, 469, 450), (467, 466, 468, 469), (446, 465, 467, 448), (466, 467, 491, 486), (444, 463, 465, 446), (463, 462, 464, 465), (442, 460, 463, 444), (460, 461, 462, 463), (464, 466, 486, 488, 489, 487, 478, 480, 481, 479), (467, 465, 482, 484, 485, 483, 490, 492, 493, 491), (483, 478, 487, 490), (478, 483, 485, 480), (480, 485, 484, 481), (481, 484, 482, 479), (486, 491, 493, 488), (488, 493, 492, 489), (489, 492, 490, 487), (465, 464, 479, 482), (494, 496, 498), (495, 499, 497), (515, 497, 499, 516), (494, 498, 500), (495, 501, 499), (516, 499, 501, 518), (494, 500, 502), (495, 503, 501), (518, 501, 503, 520), (494, 502, 504), (495, 505, 503), (520, 503, 505, 522), (494, 504, 506), (495, 507, 505), (522, 505, 507, 524), (494, 506, 508), (495, 509, 507), (524, 507, 509, 526), (494, 508, 510), (495, 511, 509), (526, 509, 511, 528), (494, 510, 512), (495, 513, 511), (528, 511, 513, 530), (494, 512, 496), (495, 497, 513), (530, 513, 497, 515), (512, 531, 514, 496), (531, 530, 515, 514), (510, 529, 531, 512), (529, 528, 530, 531), (508, 527, 529, 510), (527, 526, 528, 529), (506, 525, 527, 508), (525, 524, 526, 527), (504, 523, 525, 506), (523, 522, 524, 525), (502, 521, 523, 504), (521, 520, 522, 523), (500, 519, 521, 502), (520, 521, 545, 540), (498, 517, 519, 500), (517, 516, 518, 519), (496, 514, 517, 498), (514, 515, 516, 517), (518, 520, 540, 542, 543, 541, 532, 534, 535, 533), (521, 519, 536, 538, 539, 537, 544, 546, 547, 545), (537, 532, 541, 544), (532, 537, 539, 534), (534, 539, 538, 535), (535, 538, 536, 533), (540, 545, 547, 542), (542, 547, 546, 543), (543, 546, 544, 541), (519, 518, 533, 536), (548, 550, 552), (549, 553, 551), (569, 551, 553, 570), (548, 552, 554), (549, 555, 553), (570, 553, 555, 572), (548, 554, 556), (549, 557, 555), (572, 555, 557, 574), (548, 556, 558), (549, 559, 557), (574, 557, 559, 576), (548, 558, 560), (549, 561, 559), (576, 559, 561, 578), (548, 560, 562), (549, 563, 561), (578, 561, 563, 580), (548, 562, 564), (549, 565, 563), (580, 563, 565, 582), (548, 564, 566), (549, 567, 565), (582, 565, 567, 584), (548, 566, 550), (549, 551, 567), (584, 567, 551, 569), (566, 585, 568, 550), (585, 584, 569, 568), (564, 583, 585, 566), (583, 582, 584, 585), (562, 581, 583, 564), (581, 580, 582, 583), (560, 579, 581, 562), (579, 578, 580, 581), (558, 577, 579, 560), (577, 576, 578, 579), (556, 575, 577, 558), (575, 574, 576, 577), (554, 573, 575, 556), (574, 575, 599, 594), (552, 571, 573, 554), (571, 570, 572, 573), (550, 568, 571, 552), (568, 569, 570, 571), (572, 574, 594, 596, 597, 595, 586, 588, 589, 587), (575, 573, 590, 592, 593, 591, 598, 600, 601, 599), (591, 586, 595, 598), (586, 591, 593, 588), (588, 593, 592, 589), (589, 592, 590, 587), (594, 599, 601, 596), (596, 601, 600, 597), (597, 600, 598, 595), (573, 572, 587, 590), (602, 604, 606), (603, 607, 605), (623, 605, 607, 624), (602, 606, 608), (603, 609, 607), (624, 607, 609, 626), (602, 608, 610), (603, 611, 609), (626, 609, 611, 628), (602, 610, 612), (603, 613, 611), (628, 611, 613, 630), (602, 612, 614), (603, 615, 613), (630, 613, 615, 632), (602, 614, 616), (603, 617, 615), (632, 615, 617, 634), (602, 616, 618), (603, 619, 617), (634, 617, 619, 636), (602, 618, 620), (603, 621, 619), (636, 619, 621, 638), (602, 620, 604), (603, 605, 621), (638, 621, 605, 623), (620, 639, 622, 604), (639, 638, 623, 622), (618, 637, 639, 620), (637, 636, 638, 639), (616, 635, 637, 618), (635, 634, 636, 637), (614, 633, 635, 616), (633, 632, 634, 635), (612, 631, 633, 614), (631, 630, 632, 633), (610, 629, 631, 612), (629, 628, 630, 631), (608, 627, 629, 610), (628, 629, 653, 648), (606, 625, 627, 608), (625, 624, 626, 627), (604, 622, 625, 606), (622, 623, 624, 625), (626, 628, 648, 650, 651, 649, 640, 642, 643, 641), (629, 627, 644, 646, 647, 645, 652, 654, 655, 653), (645, 640, 649, 652), (640, 645, 647, 642), (642, 647, 646, 643), (643, 646, 644, 641), (648, 653, 655, 650), (650, 655, 654, 651), (651, 654, 652, 649), (627, 626, 641, 644), (656, 658, 660), (657, 661, 659), (677, 659, 661, 678), (656, 660, 662), (657, 663, 661), (678, 661, 663, 680), (656, 662, 664), (657, 665, 663), (680, 663, 665, 682), (656, 664, 666), (657, 667, 665), (682, 665, 667, 684), (656, 666, 668), (657, 669, 667), (684, 667, 669, 686), (656, 668, 670), (657, 671, 669), (686, 669, 671, 688), (656, 670, 672), (657, 673, 671), (688, 671, 673, 690), (656, 672, 674), (657, 675, 673), (690, 673, 675, 692), (656, 674, 658), (657, 659, 675), (692, 675, 659, 677), (674, 693, 676, 658), (693, 692, 677, 676), (672, 691, 693, 674), (691, 690, 692, 693), (670, 689, 691, 672), (689, 688, 690, 691), (668, 687, 689, 670), (687, 686, 688, 689), (666, 685, 687, 668), (685, 684, 686, 687), (664, 683, 685, 666), (683, 682, 684, 685), (662, 681, 683, 664), (682, 683, 707, 702), (660, 679, 681, 662), (679, 678, 680, 681), (658, 676, 679, 660), (676, 677, 678, 679), (680, 682, 702, 704, 705, 703, 694, 696, 697, 695), (683, 681, 698, 700, 701, 699, 706, 708, 709, 707), (699, 694, 703, 706), (694, 699, 701, 696), (696, 701, 700, 697), (697, 700, 698, 695), (702, 707, 709, 704), (704, 709, 708, 705), (705, 708, 706, 703), (681, 680, 695, 698), (710, 712, 714), (711, 715, 713), (731, 713, 715, 732), (710, 714, 716), (711, 717, 715), (732, 715, 717, 734), (710, 716, 718), (711, 719, 717), (734, 717, 719, 736), (710, 718, 720), (711, 721, 719), (736, 719, 721, 738), (710, 720, 722), (711, 723, 721), (738, 721, 723, 740), (710, 722, 724), (711, 725, 723), (740, 723, 725, 742), (710, 724, 726), (711, 727, 725), (742, 725, 727, 744), (710, 726, 728), (711, 729, 727), (744, 727, 729, 746), (710, 728, 712), (711, 713, 729), (746, 729, 713, 731), (728, 747, 730, 712), (747, 746, 731, 730), (726, 745, 747, 728), (745, 744, 746, 747), (724, 743, 745, 726), (743, 742, 744, 745), (722, 741, 743, 724), (741, 740, 742, 743), (720, 739, 741, 722), (739, 738, 740, 741), (718, 737, 739, 720), (737, 736, 738, 739), (716, 735, 737, 718), (736, 737, 761, 756), (714, 733, 735, 716), (733, 732, 734, 735), (712, 730, 733, 714), (730, 731, 732, 733), (734, 736, 756, 758, 759, 757, 748, 750, 751, 749), (737, 735, 752, 754, 755, 753, 760, 762, 763, 761), (753, 748, 757, 760), (748, 753, 755, 750), (750, 755, 754, 751), (751, 754, 752, 749), (756, 761, 763, 758), (758, 763, 762, 759), (759, 762, 760, 757), (735, 734, 749, 752), (764, 766, 768), (765, 769, 767), (785, 767, 769, 786), (764, 768, 770), (765, 771, 769), (786, 769, 771, 788), (764, 770, 772), (765, 773, 771), (788, 771, 773, 790), (764, 772, 774), (765, 775, 773), (790, 773, 775, 792), (764, 774, 776), (765, 777, 775), (792, 775, 777, 794), (764, 776, 778), (765, 779, 777), (794, 777, 779, 796), (764, 778, 780), (765, 781, 779), (796, 779, 781, 798), (764, 780, 782), (765, 783, 781), (798, 781, 783, 800), (764, 782, 766), (765, 767, 783), (800, 783, 767, 785), (782, 801, 784, 766), (801, 800, 785, 784), (780, 799, 801, 782), (799, 798, 800, 801), (778, 797, 799, 780), (797, 796, 798, 799), (776, 795, 797, 778), (795, 794, 796, 797), (774, 793, 795, 776), (793, 792, 794, 795), (772, 791, 793, 774), (791, 790, 792, 793), (770, 789, 791, 772), (790, 791, 815, 810), (768, 787, 789, 770), (787, 786, 788, 789), (766, 784, 787, 768), (784, 785, 786, 787), (788, 790, 810, 812, 813, 811, 802, 804, 805, 803), (791, 789, 806, 808, 809, 807, 814, 816, 817, 815), (807, 802, 811, 814), (802, 807, 809, 804), (804, 809, 808, 805), (805, 808, 806, 803), (810, 815, 817, 812), (812, 817, 816, 813), (813, 816, 814, 811), (789, 788, 803, 806)])
me_cube.polygons.foreach_set('material_index', [0, 0, 0, 0, 0, 0, 1, 1, 1, 1, 1, 1, 1, 1, 1, 1, 1, 1, 1, 1, 1, 1, 1, 1, 1, 1, 1, 1, 1, 1, 1, 1, 1, 1, 1, 1, 1, 1, 1, 1, 1, 1, 1, 1, 1, 1, 1, 1, 1, 1, 1, 1, 1, 1, 1, 1, 1, 1, 1, 1, 1, 1, 1, 1, 1, 1, 1, 1, 1, 1, 1, 1, 1, 1, 1, 1, 1, 1, 1, 1, 1, 1, 1, 1, 1, 1, 1, 1, 1, 1, 1, 1, 1, 1, 1, 1, 1, 1, 1, 1, 1, 1, 1, 1, 1, 1, 1, 1, 1, 1, 1, 1, 1, 1, 1, 1, 1, 1, 1, 1, 1, 1, 1, 1, 1, 1, 1, 1, 1, 1, 1, 1, 1, 1, 1, 1, 1, 1, 1, 1, 1, 1, 1, 1, 1, 1, 1, 1, 1, 1, 1, 1, 1, 1, 1, 1, 1, 1, 1, 1, 1, 1, 1, 1, 1, 1, 1, 1, 1, 1, 1, 1, 1, 1, 1, 1, 1, 1, 1, 1, 1, 1, 1, 1, 1, 1, 1, 1, 1, 1, 1, 1, 1, 1, 1, 1, 1, 1, 1, 1, 1, 1, 1, 1, 1, 1, 1, 1, 1, 1, 1, 1, 1, 1, 1, 1, 1, 1, 1, 1, 1, 1, 1, 1, 1, 1, 1, 1, 1, 1, 1, 1, 1, 1, 1, 1, 1, 1, 1, 1, 1, 1, 1, 1, 1, 1, 1, 1, 1, 1, 1, 1, 1, 1, 1, 1, 1, 1, 1, 1, 1, 1, 1, 1, 1, 1, 1, 1, 1, 1, 1, 1, 1, 1, 1, 1, 1, 1, 1, 1, 1, 1, 1, 1, 1, 1, 1, 1, 1, 1, 1, 1, 1, 1, 1, 1, 1, 1, 1, 1, 1, 1, 1, 1, 1, 1, 1, 1, 1, 1, 1, 1, 1, 1, 1, 1, 1, 1, 1, 1, 1, 1, 1, 1, 1, 1, 1, 1, 1, 1, 1, 1, 1, 1, 1, 1, 1, 1, 1, 1, 1, 1, 1, 1, 1, 1, 1, 1, 1, 1, 1, 1, 1, 1, 1, 1, 1, 1, 1, 1, 1, 1, 1, 1, 1, 1, 1, 1, 1, 1, 1, 1, 1, 1, 1, 1, 1, 1, 1, 1, 1, 1, 1, 1, 1, 1, 1, 1, 1, 1, 1, 1, 1, 1, 1, 1, 1, 1, 1, 1, 1, 1, 1, 1, 1, 1, 1, 1, 1, 1, 1, 1, 1, 1, 1, 1, 1, 1, 1, 1, 1, 1, 1, 1, 1, 1, 1, 1, 1, 1, 1, 1, 1, 1, 1, 1, 1, 1, 1, 1, 1, 1, 1, 1, 1, 1, 1, 1, 1, 1, 1, 1, 1, 1, 1, 1, 1, 1, 1, 1, 1, 1, 1, 1, 1, 1, 1, 1, 1, 1, 1, 1, 1, 1, 1, 1, 1, 1, 1, 1, 1, 1, 1, 1, 1, 1, 1, 1, 1, 1, 1, 1, 1, 1, 1, 1, 1, 1, 1, 1, 1, 1, 1, 1, 1, 1, 1, 1, 1, 1, 1, 1, 1, 1, 1, 1, 1, 1, 1, 1, 1, 1, 1, 1, 1, 1, 1, 1, 1, 1, 1, 1, 1, 1, 1, 1, 1, 1, 1, 1, 1, 1, 1, 1, 1, 1, 1, 1, 1, 1, 1, 1, 1, 1, 1, 1, 1, 1, 1, 1, 1, 1, 1, 1, 1, 1, 1, 1, 1, 1, 1, 1, 1, 1, 1, 1, 1, 1, 1, 1, 1, 1, 1, 1, 1, 1, 1, 1, 1, 1, 1, 1, 1, 1, 1, 1, 1, 1, 1, 1, 1, 1, 1, 1, 1, 1, 1, 1, 1, 1, 1, 1, 1, 1, 1, 1, 1, 1, 1, 1, 1, 1, 1, 1, 1, 1, 1, 1, 1, 1, 1, 1, 1, 1, 1, 1, 1, 1, 1, 1, 1, 1, 1, 1, 1, 1, 1, 1, 1, 1, 1, 1, 1, 1, 1, 1, 1, 1, 1, 1, 1, 1, 1, 1, 1, 1, 1, 1, 1, 1, 1, 1, 1, 1, 1, 1, 1, 1, 1, 1, 1, 1, 1, 1, 1, 1, 1, 1, 1, 1, 1, 1, 1, 1, 1, 1, 1, 1, 1, 1, 1, 1, 1, 1, 1, 1, 1, 1, 1, 1, 1, 1, 1, 1, 1, 1, 1, 1, 1, 1, 1, 1, 1, 1, 1, 1, 1, 1, 1, 1, 1, 1, 1, 1, 1, 1, 1, 1, 1, 1, 1, 1, 1, 1, 1, 1, 1, 1, 1, 1, 1, 1, 1, 1, 1, 1, 1, 1, 1, 1, 1, 1, 1, 1, 1, 1, 1, 1, 1, 1, 1, 1, 1, 1, 1, 1, 1, 1, 1, 1, 1, 1, 1, 1, 1, 1, 1, 1, 1, 1, 1, 1, 1, 1, 1, 1, 1, 1, 1, 1, 1, 1, 1, 1, 1, 1, 1, 1, 1, 1, 1, 1, 1, 1, 1, 1, 1, 1, 1, 1, 1, 1, 1, 1, 1, 1, 1, 1, 1, 1, 1])
me_cube.materials.append(mat_material)
me_cube.materials.append(mat_material_001)
me_cube.use_remesh_preserve_volume = False
me_cube.use_remesh_preserve_attributes = False
me_cube.use_mirror_vertex_groups = False
me_cube.update()
me_cylinder = bpy.data.meshes.new('Cylinder')
me_cylinder.from_pydata([(0.0, 0.0, -1.0), (0.0, 0.0, 1.0), (0.0, 1.0, -1.0), (0.0, 1.0, 1.0), (0.7071, 0.7071, -1.0), (0.7071, 0.7071, 1.0), (1.0, -4.371e-08, -1.0), (1.0, -4.371e-08, 1.0), (0.7071, -0.7071, -1.0), (0.7071, -0.7071, 1.0), (-8.742e-08, -1.0, -1.0), (-8.742e-08, -1.0, 1.0), (-0.7071, -0.7071, -1.0), (-0.7071, -0.7071, 1.0), (-1.0, 1.192e-08, -1.0), (-1.0, 1.192e-08, 1.0), (-0.7071, 0.7071, -1.0), (-0.7071, 0.7071, 1.0), (-0.4502, 2.679, -1.0), (-0.4502, 2.679, 1.0), (-3.194, -1.65, 1.0), (-3.194, -1.65, -1.0), (-3.435, -0.3053, -1.0), (-3.435, -0.3053, 1.0), (-2.561, 1.805, -1.0), (-2.561, 1.805, 1.0)], [], [(0, 2, 4), (1, 5, 3), (2, 3, 5, 4), (0, 4, 6), (1, 7, 5), (4, 5, 7, 6), (0, 6, 8), (1, 9, 7), (6, 7, 9, 8), (0, 8, 10), (1, 11, 9), (8, 9, 11, 10), (0, 10, 12), (1, 13, 11), (10, 11, 13, 12), (0, 12, 14), (1, 15, 13), (13, 15, 23, 20), (0, 14, 16), (1, 17, 15), (3, 2, 18, 19), (0, 16, 2), (1, 3, 17), (17, 3, 19, 25), (21, 20, 23, 22), (22, 23, 25, 24), (24, 25, 19, 18), (14, 12, 21, 22), (2, 16, 24, 18), (12, 13, 20, 21), (15, 17, 25, 23), (16, 14, 22, 24)])
me_cylinder.use_remesh_preserve_volume = False
me_cylinder.use_remesh_preserve_attributes = False
me_cylinder.use_mirror_vertex_groups = False
me_cylinder.update()

# ---- objects
ob_cube_003 = bpy.data.objects.new('Cube.003', me_cube_005)
ob_cube_002 = bpy.data.objects.new('Cube.002', me_cube_004)
ob_cube_001 = bpy.data.objects.new('Cube.001', me_cube_002)
ob_plane = bpy.data.objects.new('Plane', me_plane_001)
ob_cube = bpy.data.objects.new('Cube', me_cube)
ob_empty = bpy.data.objects.new('Empty', None)
ob_cylinder = bpy.data.objects.new('Cylinder', me_cylinder)

# ---- transforms, parenting, visibility, modifiers, constraints
ob_cube_003.location = (-1.783, 3.585, 2.421)
ob_cube_003.scale = (0.5218, 0.06431, 0.3159)
ob_cube_003.lineart.crease_threshold = 0.0
ob_cube_002.location = (-2.838, 3.585, 2.421)
ob_cube_002.scale = (0.5218, 0.06431, 0.3159)
ob_cube_002.lineart.crease_threshold = 0.0
ob_cube_001.location = (2.025, 2.039, 2.286)
ob_cube_001.scale = (1.057, 0.193, 0.193)
ob_cube_001.lineart.crease_threshold = 0.0
_m = ob_cube_001.modifiers.new('Array', 'ARRAY')
_m.constant_offset_displace = (0.0, 0.0, 0.0)
_m.relative_offset_displace = (-1.9, 0.0, 0.0)
_m = ob_cube_001.modifiers.new('Array.001', 'ARRAY')
_m.count = 7
_m.constant_offset_displace = (0.0, 0.0, 0.0)
_m.relative_offset_displace = (0.0, -3.0, 0.0)
ob_plane.location = (0.0, 0.0, 8.905)
ob_plane.lineart.crease_threshold = 0.0
ob_cube.location = (0.0, 0.0, 0.0)
ob_cube.lock_rotations_4d = False
ob_cube.empty_display_type = 'ARROWS'
ob_cube.lineart.crease_threshold = 0.0
ob_empty.location = (0.0, 0.0, 0.0)
ob_empty.empty_image_offset = (0.0, 0.0)
ob_empty.lineart.crease_threshold = 0.0
ob_cylinder.location = (-2.656, 4.773, 0.9256)
ob_cylinder.rotation_euler = (0.0, -0.0, 0.1153)
ob_cylinder.scale = (0.2384, 0.2384, 0.2384)
ob_cylinder.lineart.crease_threshold = 0.0

# ---- collection membership
col_collection_1.objects.link(ob_cube_003)
col_collection_1.objects.link(ob_cube_002)
col_collection_1.objects.link(ob_cube_001)
col_collection_1.objects.link(ob_plane)
col_collection_1.objects.link(ob_cube)
col_collection_1.objects.link(ob_empty)
col_collection_20.objects.link(ob_cylinder)

# ---- scene / render settings (as saved in the file)
scene.frame_start = 1; scene.frame_end = 250; scene.frame_set(71)
scene.render.engine = 'CYCLES'
scene.render.resolution_percentage = 50
scene.render.dither_intensity = 0.0
scene.cycles.use_denoising = False
scene.cycles.samples = 128
scene.cycles.sampling_pattern = 'TABULATED_SOBOL'
scene.cycles.light_sampling_threshold = 0.0
scene.cycles.use_adaptive_sampling = False
scene.cycles.use_light_tree = False
scene.cycles.blur_glossy = 0.0
scene.cycles.sample_clamp_indirect = 0.0
scene.view_settings.view_transform = 'Standard'
bpy.context.view_layer.update()

# ---- added for rendering (the .blend has no active camera and no usable light): camera, sun
cam_auto = bpy.data.cameras.new('AutoCamera')
cam_auto.lens = 50.0
cam_auto.sensor_width = 36.0
cam_auto.clip_end = 1000.0
ob_auto_camera = bpy.data.objects.new('AutoCamera', cam_auto)
scene.collection.objects.link(ob_auto_camera)
ob_auto_camera.location = (15.2917, -18.3501, 14.8076)
ob_auto_camera.rotation_euler = (1.09748, -7.21219e-08, 0.694738)
scene.camera = ob_auto_camera
light_auto_sun = bpy.data.lights.new('AutoSun', 'SUN')
light_auto_sun.energy = 3.0
light_auto_sun.angle = 0.0523599
ob_auto_sun = bpy.data.objects.new('AutoSun', light_auto_sun)
scene.collection.objects.link(ob_auto_sun)
ob_auto_sun.rotation_euler = (0.872665, 0.174533, 0.523599)
bpy.context.view_layer.update()
